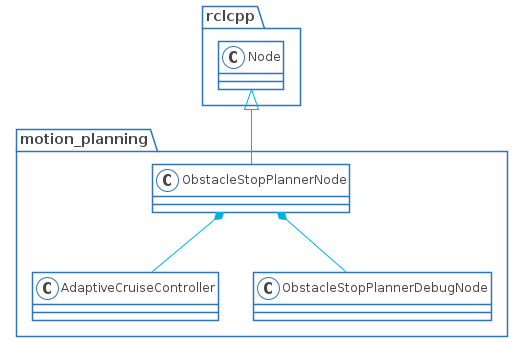

The diagram above was rendered by PlantUML. Its source (embedded in the PNG):
@startuml

skinparam shadowing false
skinparam DefaultFontName Proxima Nova
skinparam ArrowColor #00b2e2
skinparam DefaultFontColor #454645

skinparam ActivityBorderColor #2D74BA
skinparam ActivityDiamondBorderColor #2D74BA
skinparam ActorBorderColor #2D74BA
skinparam AgentBorderColor #2D74BA
skinparam ArtifactBorderColor #2D74BA
skinparam CardBorderColor #2D74BA
skinparam ClassBorderColor #2D74BA
skinparam CloudBorderColor #2D74BA
skinparam CollectionsBorderColor #2D74BA
skinparam ComponentBorderColor #2D74BA
skinparam ControlBorderColor #2D74BA
skinparam BoundaryBorderColor #2D74BA
skinparam DatabaseBorderColor #2D74BA
skinparam EntityBorderColor #2D74BA
skinparam FileBorderColor #2D74BA
skinparam FolderBorderColor #2D74BA
skinparam FrameBorderColor #2D74BA
skinparam InterfaceBorderColor #2D74BA
skinparam LegendBorderColor #2D74BA
skinparam NodeBorderColor #2D74BA
skinparam NoteBorderColor #2D74BA
skinparam ObjectBorderColor #2D74BA
skinparam PackageBorderColor #2D74BA
skinparam PageBorderColor #2D74BA
skinparam ParticipantBorderColor #2D74BA
skinparam PartitionBorderColor #2D74BA
skinparam QueueBorderColor #2D74BA
skinparam RectangleBorderColor #2D74BA
skinparam SequenceBoxBorderColor #2D74BA
skinparam SequenceDividerBorderColor #2D74BA
skinparam SequenceGroupBorderColor #2D74BA
skinparam SequenceLifeLineBorderColor #2D74BA
skinparam SequenceReferenceBorderColor #2D74BA
skinparam StackBorderColor #2D74BA
skinparam StateBorderColor #2D74BA
skinparam StereotypeABorderColor #2D74BA
skinparam StereotypeCBorderColor #2D74BA
skinparam StereotypeEBorderColor #2D74BA
skinparam StereotypeIBorderColor #2D74BA
skinparam StereotypeNBorderColor #2D74BA
skinparam StorageBorderColor #2D74BA
skinparam SwimlaneBorderColor #2D74BA
skinparam UsecaseBorderColor #2D74BA

skinparam ActivityBackgroundColor #FFFFFF
skinparam ActivityDiamondBackgroundColor #FFFFFF
skinparam ActorBackgroundColor #FFFFFF
skinparam AgentBackgroundColor #FFFFFF
skinparam ArtifactBackgroundColor #FFFFFF
skinparam BackgroundColor #FFFFFF
skinparam BoundaryBackgroundColor #FFFFFF
skinparam CardBackgroundColor #FFFFFF
skinparam ClassBackgroundColor #FFFFFF
skinparam ClassHeaderBackgroundColor #FFFFFF
skinparam CloudBackgroundColor #FFFFFF
skinparam CollectionsBackgroundColor #FFFFFF
skinparam ComponentBackgroundColor #FFFFFF
skinparam BoundaryBackgroundColor #FFFFFF
skinparam ControlBackgroundColor #FFFFFF
skinparam DatabaseBackgroundColor #FFFFFF
skinparam EntityBackgroundColor #FFFFFF
skinparam FileBackgroundColor #FFFFFF
skinparam FolderBackgroundColor #FFFFFF
skinparam FrameBackgroundColor #FFFFFF
skinparam IconPackageBackgroundColor #FFFFFF
skinparam IconPrivateBackgroundColor #FFFFFF
skinparam IconProtectedBackgroundColor #FFFFFF
skinparam IconPublicBackgroundColor #FFFFFF
skinparam InterfaceBackgroundColor #FFFFFF
skinparam LegendBackgroundColor #FFFFFF
skinparam NodeBackgroundColor #FFFFFF
skinparam NoteBackgroundColor #FFFFFF
skinparam ObjectBackgroundColor #FFFFFF
skinparam PackageBackgroundColor #FFFFFF
skinparam ParticipantBackgroundColor #FFFFFF
skinparam PartitionBackgroundColor #FFFFFF
skinparam QueueBackgroundColor #FFFFFF
skinparam RectangleBackgroundColor #FFFFFF
skinparam SequenceBoxBackgroundColor #FFFFFF
skinparam SequenceDividerBackgroundColor #FFFFFF
skinparam SequenceGroupBackgroundColor #FFFFFF
skinparam SequenceGroupBodyBackgroundColor #FFFFFF
skinparam SequenceLifeLineBackgroundColor #FFFFFF
skinparam SequenceReferenceBackgroundColor #FFFFFF
skinparam SequenceReferenceHeaderBackgroundColor #FFFFFF
skinparam StackBackgroundColor #FFFFFF
skinparam StateBackgroundColor #FFFFFF
skinparam StereotypeABackgroundColor #FFFFFF
skinparam StereotypeCBackgroundColor #FFFFFF
skinparam StereotypeEBackgroundColor #FFFFFF
skinparam StereotypeIBackgroundColor #FFFFFF
skinparam StereotypeNBackgroundColor #FFFFFF
skinparam StorageBackgroundColor #FFFFFF
skinparam TitleBackgroundColor #FFFFFF
skinparam UsecaseBackgroundColor #FFFFFF

skinparam ActivityStartColor #454645
skinparam ActivityEndColor #454645
skinparam StateStartColor #454645
skinparam StateEndColor #454645

namespace rclcpp {
  class Node
}

namespace motion_planning {
rclcpp.Node <|-- ObstacleStopPlannerNode
ObstacleStopPlannerNode *-- AdaptiveCruiseController
ObstacleStopPlannerNode *-- ObstacleStopPlannerDebugNode
}

@enduml